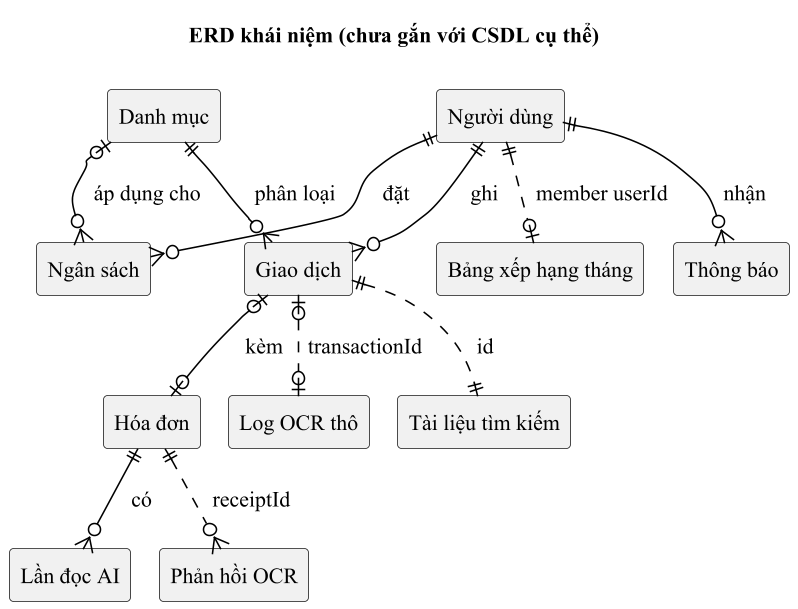

The diagram above was rendered by PlantUML. Its source (embedded in the PNG):
@startuml erd_khai_niem
' ERD khái niệm (facts.md 1.1, 1.3, 1.4); nét đứt = liên kết logic qua id (không có khóa ngoại)
!pragma layout smetana
!include _style.iuml
hide circle
hide members
skinparam wrapWidth 160
title ERD khái niệm (chưa gắn với CSDL cụ thể)
entity "Người dùng" as U
entity "Giao dịch" as T
entity "Danh mục" as C
entity "Hóa đơn" as R
entity "Lần đọc AI" as A
entity "Ngân sách" as B
entity "Thông báo" as N
entity "Log OCR thô" as L
entity "Phản hồi OCR" as F
entity "Tài liệu tìm kiếm" as S
entity "Bảng xếp hạng tháng" as Z
U ||--o{ T : ghi
C ||--o{ T : phân loại
T |o--o| R : kèm
R ||--o{ A : có
U ||--o{ B : đặt
C |o--o{ B : áp dụng cho
U ||--o{ N : nhận
T |o..o| L : transactionId
R ||..o{ F : receiptId
T ||..|| S : id
U ||..o| Z : member userId
@enduml